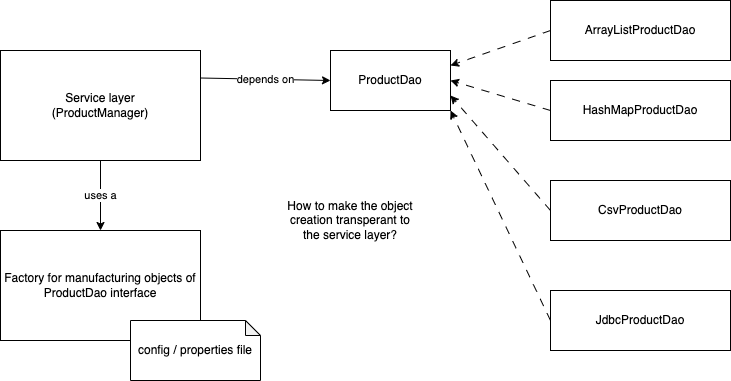

The diagram above was exported from draw.io. Its source (the exported page's mxGraphModel, read from the mxfile embedded in the PNG):
<mxGraphModel dx="950" dy="459" grid="1" gridSize="10" guides="1" tooltips="1" connect="1" arrows="1" fold="1" page="1" pageScale="1" pageWidth="827" pageHeight="1169" math="0" shadow="0">
  <root>
    <mxCell id="0" />
    <mxCell id="1" parent="0" />
    <mxCell id="4" value="depends on" style="edgeStyle=none;html=1;exitX=1;exitY=0.25;exitDx=0;exitDy=0;entryX=0;entryY=0.5;entryDx=0;entryDy=0;" edge="1" parent="1" source="2" target="3">
      <mxGeometry relative="1" as="geometry" />
    </mxCell>
    <mxCell id="15" value="uses a" style="edgeStyle=none;html=1;exitX=0.5;exitY=1;exitDx=0;exitDy=0;entryX=0.5;entryY=0;entryDx=0;entryDy=0;" edge="1" parent="1" source="2" target="14">
      <mxGeometry relative="1" as="geometry" />
    </mxCell>
    <mxCell id="2" value="Service layer&lt;br&gt;(ProductManager)" style="rounded=0;whiteSpace=wrap;html=1;" vertex="1" parent="1">
      <mxGeometry x="40" y="70" width="200" height="110" as="geometry" />
    </mxCell>
    <mxCell id="3" value="ProductDao" style="rounded=0;whiteSpace=wrap;html=1;" vertex="1" parent="1">
      <mxGeometry x="370" y="70" width="120" height="60" as="geometry" />
    </mxCell>
    <mxCell id="6" style="edgeStyle=none;html=1;exitX=0;exitY=0.5;exitDx=0;exitDy=0;entryX=1;entryY=0.25;entryDx=0;entryDy=0;dashed=1;dashPattern=8 8;" edge="1" parent="1" source="5" target="3">
      <mxGeometry relative="1" as="geometry" />
    </mxCell>
    <mxCell id="5" value="ArrayListProductDao" style="rounded=0;whiteSpace=wrap;html=1;" vertex="1" parent="1">
      <mxGeometry x="590" y="20" width="180" height="60" as="geometry" />
    </mxCell>
    <mxCell id="8" style="edgeStyle=none;html=1;exitX=0;exitY=0.5;exitDx=0;exitDy=0;dashed=1;dashPattern=8 8;" edge="1" parent="1" source="7">
      <mxGeometry relative="1" as="geometry">
        <mxPoint x="490" y="100" as="targetPoint" />
      </mxGeometry>
    </mxCell>
    <mxCell id="7" value="HashMapProductDao" style="rounded=0;whiteSpace=wrap;html=1;" vertex="1" parent="1">
      <mxGeometry x="590" y="100" width="180" height="60" as="geometry" />
    </mxCell>
    <mxCell id="10" style="edgeStyle=none;html=1;exitX=0;exitY=0.5;exitDx=0;exitDy=0;entryX=1;entryY=0.75;entryDx=0;entryDy=0;dashed=1;dashPattern=8 8;" edge="1" parent="1" source="9" target="3">
      <mxGeometry relative="1" as="geometry" />
    </mxCell>
    <mxCell id="9" value="CsvProductDao" style="rounded=0;whiteSpace=wrap;html=1;" vertex="1" parent="1">
      <mxGeometry x="590" y="200" width="180" height="60" as="geometry" />
    </mxCell>
    <mxCell id="12" style="edgeStyle=none;html=1;exitX=0;exitY=0.5;exitDx=0;exitDy=0;entryX=1;entryY=1;entryDx=0;entryDy=0;dashed=1;dashPattern=8 8;" edge="1" parent="1" source="11" target="3">
      <mxGeometry relative="1" as="geometry" />
    </mxCell>
    <mxCell id="11" value="JdbcProductDao" style="rounded=0;whiteSpace=wrap;html=1;" vertex="1" parent="1">
      <mxGeometry x="590" y="310" width="180" height="60" as="geometry" />
    </mxCell>
    <mxCell id="13" value="How to make the object creation transperant to the service layer?" style="text;html=1;strokeColor=none;fillColor=none;align=center;verticalAlign=middle;whiteSpace=wrap;rounded=0;" vertex="1" parent="1">
      <mxGeometry x="320" y="200" width="140" height="80" as="geometry" />
    </mxCell>
    <mxCell id="14" value="Factory for manufacturing objects of ProductDao interface" style="rounded=0;whiteSpace=wrap;html=1;" vertex="1" parent="1">
      <mxGeometry x="40" y="250" width="200" height="110" as="geometry" />
    </mxCell>
    <mxCell id="16" value="config / properties file" style="shape=note;whiteSpace=wrap;html=1;backgroundOutline=1;darkOpacity=0.05;size=15;" vertex="1" parent="1">
      <mxGeometry x="170" y="340" width="130" height="60" as="geometry" />
    </mxCell>
  </root>
</mxGraphModel>